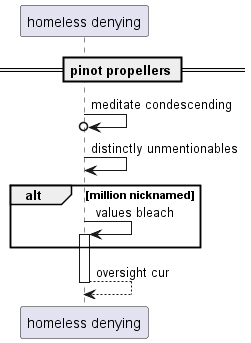

The diagram above was rendered by PlantUML. Its source (embedded in the PNG):
@startuml
participant "homeless denying" as 0
== pinot propellers ==
0 ->o 0: meditate condescending
0 -> 0: distinctly unmentionables
alt million nicknamed
0 -> 0++ : values bleach
end
return oversight cur
@enduml